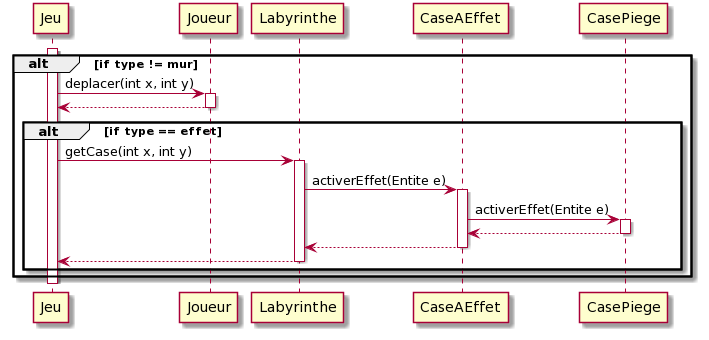

The diagram above was rendered by PlantUML. Its source (embedded in the PNG):
@startuml
activate Jeu

alt if type != mur
    Jeu -> Joueur : deplacer(int x, int y)
    activate Joueur
    Joueur --> Jeu
    deactivate Joueur
    alt if type == effet
    Jeu -> Labyrinthe : getCase(int x, int y)
    activate Labyrinthe
    Labyrinthe -> CaseAEffet : activerEffet(Entite e)
    activate CaseAEffet
    CaseAEffet -> CasePiege : activerEffet(Entite e)
    activate CasePiege
    CasePiege --> CaseAEffet
    deactivate CasePiege
    CaseAEffet --> Labyrinthe
    deactivate CaseAEffet
    Labyrinthe --> Jeu
    deactivate Labyrinthe
end
end

deactivate Jeu
@enduml